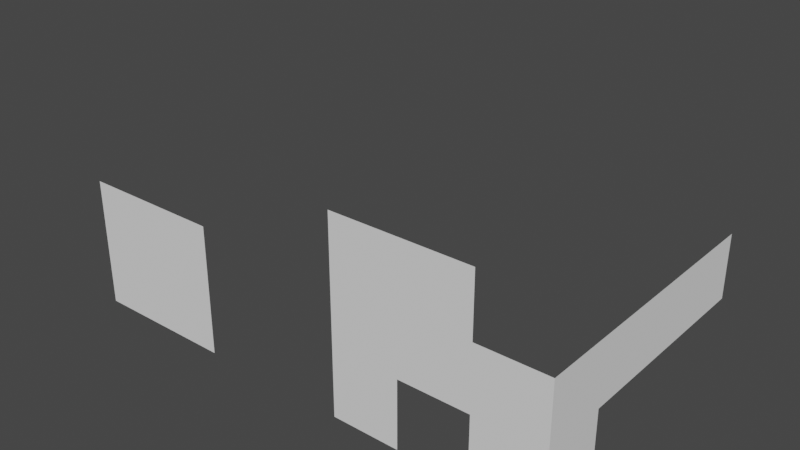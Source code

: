 # Source: Test.blend  (saved by Blender 3.0.41; exported with 4.5.12 LTS)
import bpy
from mathutils import Matrix  # noqa: F401  (used for matrix-valued properties, if any)

bpy.ops.wm.read_factory_settings(use_empty=True)
scene = bpy.context.scene
scene.name = 'Scene'

# ---- collections
col_collection = bpy.data.collections.new('Collection'); scene.collection.children.link(col_collection)
col_test_objectes = bpy.data.collections.new('Test objectes'); scene.collection.children.link(col_test_objectes)

# ---- world
world_world = bpy.data.worlds.new('World'); scene.world = world_world
world_world.use_nodes = True; world_world.node_tree.nodes.clear()
_N = world_world.node_tree.nodes; _L = world_world.node_tree.links
n0 = _N.new('ShaderNodeOutputWorld'); n0.name = 'World Output'; n0.location = (300, 300)
n1 = _N.new('ShaderNodeBackground'); n1.name = 'Background'; n1.location = (10, 300)
n1.inputs[0].default_value = (0.05088, 0.05088, 0.05088, 1.0)
_L.new(n1.outputs[0], n0.inputs[0])
n0.is_active_output = True
world_world.color = (0.05088, 0.05088, 0.05088)
world_world.use_sun_shadow = False
world_world.sun_shadow_jitter_overblur = 0.0

# ---- meshes
me_plane = bpy.data.meshes.new('Plane')
me_plane.from_pydata([(-1.0, 0.0, -1.0), (1.113, 0.0, -1.0), (-1.0, 0.0, 1.0), (1.0, 0.0, 1.0), (3.226, 0.0, -1.0), (3.226, 0.0, 1.0), (-1.0, 0.0, 2.796), (1.0, 0.0, 2.796), (3.226, 0.0, 2.796), (3.226, 0.0, 0.0), (-1.0, 0.0, 0.0)], [], [(3, 5, 8, 7), (2, 3, 7, 6), (0, 1, 4, 9, 5, 3, 2, 10)])
_uv = me_plane.uv_layers.new(name='UVMap')
_uv.uv.foreach_set('vector', [1.0, 1.0, 1.0, 1.0, 1.0, 1.0, 1.0, 1.0, 0.0, 1.0, 1.0, 1.0, 1.0, 1.0, 0.0, 1.0, 0.0, 0.0, 0.5, 0.0, 1.0, 0.0, 1.0, 0.5, 1.0, 1.0, 1.0, 1.0, 0.0, 1.0, 0.0, 0.5])
me_plane.use_remesh_fix_poles = True
me_plane.use_remesh_preserve_attributes = False
me_plane.update()
me_plane_002 = bpy.data.meshes.new('Plane.002')
me_plane_002.from_pydata([(7.581, 0.0, -1.0), (9.581, 0.0, -1.0), (7.581, 0.0, 1.0), (9.581, 0.0, 1.0), (7.581, 0.0, 2.854), (9.581, 0.0, 2.854), (11.63, 0.0, -1.0), (11.63, 0.0, 1.0), (11.63, 0.0, 2.854), (13.65, 0.0, -1.0), (13.65, 0.0, 1.0), (13.65, 0.0, 2.854), (7.581, 0.0, 4.648), (9.581, 0.0, 4.648), (11.63, 0.0, 4.648), (10.61, 0.0, 4.648), (10.61, 0.0, 5.553), (13.65, 1.96, -1.0), (13.65, 1.96, 1.0), (13.65, 1.96, 2.854), (13.65, 6.196, 1.0), (13.65, 4.176, 1.0), (13.65, 4.176, 2.854), (13.65, 6.196, 2.854), (13.65, 8.02, 1.0), (13.65, 8.02, 2.854), (13.65, 6.196, 1.927), (13.65, 8.02, 1.927)], [(15, 16)], [(0, 1, 3, 2), (2, 3, 5, 4), (5, 3, 7, 8), (8, 7, 10, 11), (7, 6, 9, 10), (5, 8, 14, 15, 13), (4, 5, 13, 12), (11, 10, 18, 19), (10, 9, 17, 18), (19, 18, 21, 22), (22, 21, 20, 26, 23), (26, 20, 24, 27), (23, 26, 27, 25)])
_uv = me_plane_002.uv_layers.new(name='UVMap')
_uv.uv.foreach_set('vector', [0.0, 0.0, 1.0, 0.0, 1.0, 1.0, 0.0, 1.0, 0.0, 1.0, 1.0, 1.0, 1.0, 1.0, 0.0, 1.0, 1.0, 1.0, 1.0, 1.0, 1.0, 1.0, 1.0, 1.0, 1.0, 1.0, 1.0, 1.0, 1.0, 1.0, 1.0, 1.0, 1.0, 1.0, 1.0, 0.0, 1.0, 0.0, 1.0, 1.0, 1.0, 1.0, 1.0, 1.0, 1.0, 1.0, 1.0, 1.0, 1.0, 1.0, 0.0, 1.0, 1.0, 1.0, 1.0, 1.0, 0.0, 1.0, 1.0, 1.0, 1.0, 1.0, 1.0, 1.0, 1.0, 1.0, 1.0, 1.0, 1.0, 0.0, 1.0, 0.0, 1.0, 1.0, 1.0, 1.0, 1.0, 1.0, 1.0, 1.0, 1.0, 1.0, 1.0, 1.0, 1.0, 1.0, 1.0, 1.0, 1.0, 1.0, 1.0, 1.0, 1.0, 1.0, 1.0, 1.0, 1.0, 1.0, 1.0, 1.0, 1.0, 1.0, 1.0, 1.0, 1.0, 1.0, 1.0, 1.0])
me_plane_002.use_remesh_fix_poles = True
me_plane_002.use_remesh_preserve_attributes = False
me_plane_002.update()

# ---- objects
ob_mark_bounding_loops = bpy.data.objects.new('Mark bounding loops', me_plane)
ob_walk_test = bpy.data.objects.new('Walk test', me_plane_002)

# ---- transforms, parenting, visibility, modifiers, constraints
ob_mark_bounding_loops.location = (0.0, 0.0, 0.0)
ob_walk_test.location = (0.0, 0.0, 0.0)

# ---- collection membership
col_test_objectes.objects.link(ob_mark_bounding_loops)
col_test_objectes.objects.link(ob_walk_test)

# ---- scene / render settings (as saved in the file)
scene.frame_start = 1; scene.frame_end = 250; scene.frame_set(1)
scene.render.engine = 'BLENDER_EEVEE_NEXT'
scene.cycles.sampling_pattern = 'TABULATED_SOBOL'
scene.cycles.use_light_tree = False
scene.view_settings.view_transform = 'Filmic'
bpy.context.view_layer.update()

# ---- added for rendering (the .blend has no active camera and no usable light): camera, sun
cam_auto = bpy.data.cameras.new('AutoCamera')
cam_auto.lens = 50.0
cam_auto.sensor_width = 36.0
cam_auto.clip_end = 1000.0
ob_auto_camera = bpy.data.objects.new('AutoCamera', cam_auto)
scene.collection.objects.link(ob_auto_camera)
ob_auto_camera.location = (22.9257, -15.9103, 15.5564)
ob_auto_camera.rotation_euler = (1.09748, -7.21219e-08, 0.694738)
scene.camera = ob_auto_camera
light_auto_sun = bpy.data.lights.new('AutoSun', 'SUN')
light_auto_sun.energy = 3.0
light_auto_sun.angle = 0.0523599
ob_auto_sun = bpy.data.objects.new('AutoSun', light_auto_sun)
scene.collection.objects.link(ob_auto_sun)
ob_auto_sun.rotation_euler = (0.872665, 0.174533, 0.523599)
bpy.context.view_layer.update()
